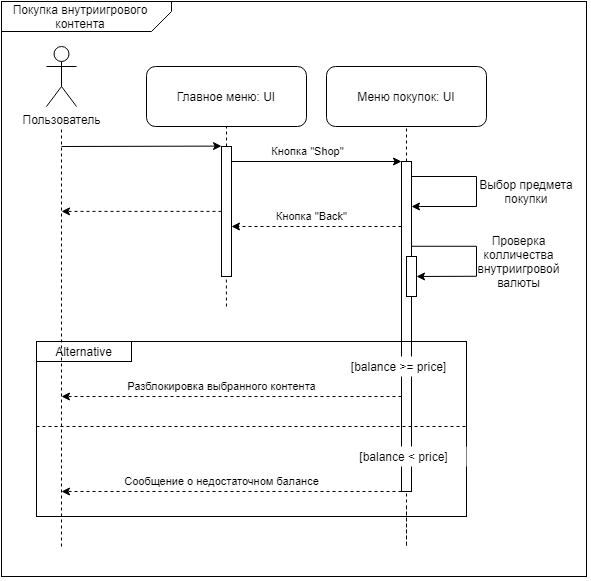

The diagram above was exported from draw.io. Its source (the exported page's mxGraphModel, read from the mxfile embedded in the PNG):
<mxGraphModel dx="981" dy="492" grid="1" gridSize="5" guides="1" tooltips="1" connect="1" arrows="1" fold="1" page="1" pageScale="1" pageWidth="3000" pageHeight="3000" math="0" shadow="0">
  <root>
    <mxCell id="0" />
    <mxCell id="1" parent="0" />
    <mxCell id="CLUdnuyOoirI4ufl7UT5-1" value="" style="rounded=0;whiteSpace=wrap;html=1;fillColor=none;" vertex="1" parent="1">
      <mxGeometry x="380" y="415" width="430" height="175" as="geometry" />
    </mxCell>
    <mxCell id="CLUdnuyOoirI4ufl7UT5-2" value="" style="rounded=0;whiteSpace=wrap;html=1;fillColor=none;" vertex="1" parent="1">
      <mxGeometry x="345" y="75" width="585" height="575" as="geometry" />
    </mxCell>
    <mxCell id="CLUdnuyOoirI4ufl7UT5-3" value="" style="shape=card;whiteSpace=wrap;html=1;rotation=-180;size=20;fillColor=none;rounded=0;shadow=0;arcSize=20;" vertex="1" parent="1">
      <mxGeometry x="345" y="75" width="170" height="30" as="geometry" />
    </mxCell>
    <mxCell id="CLUdnuyOoirI4ufl7UT5-4" value="Покупка внутриигрового контента" style="text;html=1;strokeColor=none;fillColor=none;align=center;verticalAlign=middle;whiteSpace=wrap;rounded=0;" vertex="1" parent="1">
      <mxGeometry x="354" y="80" width="140" height="20" as="geometry" />
    </mxCell>
    <mxCell id="CLUdnuyOoirI4ufl7UT5-5" value="Пользователь" style="shape=umlActor;verticalLabelPosition=bottom;verticalAlign=top;html=1;outlineConnect=0;connectable=0;" vertex="1" parent="1">
      <mxGeometry x="390" y="120" width="30" height="60" as="geometry" />
    </mxCell>
    <mxCell id="CLUdnuyOoirI4ufl7UT5-6" value="Меню покупок: UI" style="rounded=1;whiteSpace=wrap;html=1;" vertex="1" parent="1">
      <mxGeometry x="670" y="140" width="160" height="60" as="geometry" />
    </mxCell>
    <mxCell id="CLUdnuyOoirI4ufl7UT5-7" value="" style="endArrow=none;dashed=1;html=1;entryX=0.5;entryY=1;entryDx=0;entryDy=0;" edge="1" parent="1">
      <mxGeometry width="50" height="50" relative="1" as="geometry">
        <mxPoint x="570" y="220" as="sourcePoint" />
        <mxPoint x="570" y="200" as="targetPoint" />
      </mxGeometry>
    </mxCell>
    <mxCell id="CLUdnuyOoirI4ufl7UT5-8" value="" style="rounded=0;whiteSpace=wrap;html=1;fillColor=none;connectable=0;" vertex="1" parent="1">
      <mxGeometry x="565" y="220" width="10" height="130" as="geometry" />
    </mxCell>
    <mxCell id="CLUdnuyOoirI4ufl7UT5-9" value="" style="endArrow=none;dashed=1;html=1;entryX=0.5;entryY=1;entryDx=0;entryDy=0;exitX=0.5;exitY=0;exitDx=0;exitDy=0;" edge="1" parent="1" source="CLUdnuyOoirI4ufl7UT5-10">
      <mxGeometry width="50" height="50" relative="1" as="geometry">
        <mxPoint x="750" y="220" as="sourcePoint" />
        <mxPoint x="750" y="200" as="targetPoint" />
      </mxGeometry>
    </mxCell>
    <mxCell id="CLUdnuyOoirI4ufl7UT5-10" value="" style="rounded=0;whiteSpace=wrap;html=1;fillColor=none;connectable=0;" vertex="1" parent="1">
      <mxGeometry x="745" y="235" width="10" height="330" as="geometry" />
    </mxCell>
    <mxCell id="CLUdnuyOoirI4ufl7UT5-13" value="" style="endArrow=classic;html=1;" edge="1" parent="1">
      <mxGeometry width="50" height="50" relative="1" as="geometry">
        <mxPoint x="575" y="235" as="sourcePoint" />
        <mxPoint x="745" y="235" as="targetPoint" />
      </mxGeometry>
    </mxCell>
    <mxCell id="CLUdnuyOoirI4ufl7UT5-14" value="Кнопка &quot;Shop&quot;" style="edgeLabel;html=1;align=center;verticalAlign=middle;resizable=0;points=[];" vertex="1" connectable="0" parent="CLUdnuyOoirI4ufl7UT5-13">
      <mxGeometry x="-0.2852" y="1" relative="1" as="geometry">
        <mxPoint x="14.8" y="-8.93" as="offset" />
      </mxGeometry>
    </mxCell>
    <mxCell id="CLUdnuyOoirI4ufl7UT5-15" value="Главное меню: UI" style="rounded=1;whiteSpace=wrap;html=1;" vertex="1" parent="1">
      <mxGeometry x="490" y="140" width="160" height="60" as="geometry" />
    </mxCell>
    <mxCell id="CLUdnuyOoirI4ufl7UT5-16" value="" style="endArrow=none;dashed=1;html=1;" edge="1" parent="1">
      <mxGeometry width="50" height="50" relative="1" as="geometry">
        <mxPoint x="405" y="620" as="sourcePoint" />
        <mxPoint x="405" y="200" as="targetPoint" />
      </mxGeometry>
    </mxCell>
    <mxCell id="CLUdnuyOoirI4ufl7UT5-17" value="" style="endArrow=classic;html=1;" edge="1" parent="1">
      <mxGeometry width="50" height="50" relative="1" as="geometry">
        <mxPoint x="405" y="220" as="sourcePoint" />
        <mxPoint x="565" y="219.60000000000002" as="targetPoint" />
      </mxGeometry>
    </mxCell>
    <mxCell id="CLUdnuyOoirI4ufl7UT5-18" value="" style="endArrow=classic;html=1;dashed=1;" edge="1" parent="1">
      <mxGeometry width="50" height="50" relative="1" as="geometry">
        <mxPoint x="745" y="300" as="sourcePoint" />
        <mxPoint x="575" y="300" as="targetPoint" />
      </mxGeometry>
    </mxCell>
    <mxCell id="CLUdnuyOoirI4ufl7UT5-19" value="Кнопка &quot;Back&quot;" style="edgeLabel;html=1;align=center;verticalAlign=middle;resizable=0;points=[];" vertex="1" connectable="0" parent="CLUdnuyOoirI4ufl7UT5-18">
      <mxGeometry x="0.0599" relative="1" as="geometry">
        <mxPoint y="-10" as="offset" />
      </mxGeometry>
    </mxCell>
    <mxCell id="CLUdnuyOoirI4ufl7UT5-22" value="" style="endArrow=classic;html=1;dashed=1;" edge="1" parent="1">
      <mxGeometry width="50" height="50" relative="1" as="geometry">
        <mxPoint x="565" y="284.89999999999986" as="sourcePoint" />
        <mxPoint x="405" y="284.89999999999986" as="targetPoint" />
      </mxGeometry>
    </mxCell>
    <mxCell id="CLUdnuyOoirI4ufl7UT5-23" value="" style="endArrow=none;dashed=1;html=1;entryX=0.5;entryY=1;entryDx=0;entryDy=0;" edge="1" parent="1">
      <mxGeometry width="50" height="50" relative="1" as="geometry">
        <mxPoint x="570" y="380" as="sourcePoint" />
        <mxPoint x="569.8299999999999" y="350" as="targetPoint" />
      </mxGeometry>
    </mxCell>
    <mxCell id="CLUdnuyOoirI4ufl7UT5-24" value="" style="endArrow=none;dashed=1;html=1;" edge="1" parent="1">
      <mxGeometry width="50" height="50" relative="1" as="geometry">
        <mxPoint x="750" y="580" as="sourcePoint" />
        <mxPoint x="750" y="565" as="targetPoint" />
        <Array as="points">
          <mxPoint x="750" y="625" />
        </Array>
      </mxGeometry>
    </mxCell>
    <mxCell id="CLUdnuyOoirI4ufl7UT5-27" value="" style="endArrow=classic;html=1;" edge="1" parent="1">
      <mxGeometry width="50" height="50" relative="1" as="geometry">
        <mxPoint x="820" y="280" as="sourcePoint" />
        <mxPoint x="755" y="280" as="targetPoint" />
      </mxGeometry>
    </mxCell>
    <mxCell id="CLUdnuyOoirI4ufl7UT5-28" value="" style="endArrow=none;html=1;" edge="1" parent="1">
      <mxGeometry width="50" height="50" relative="1" as="geometry">
        <mxPoint x="755" y="250" as="sourcePoint" />
        <mxPoint x="820" y="250" as="targetPoint" />
      </mxGeometry>
    </mxCell>
    <mxCell id="CLUdnuyOoirI4ufl7UT5-29" value="" style="endArrow=none;html=1;" edge="1" parent="1">
      <mxGeometry width="50" height="50" relative="1" as="geometry">
        <mxPoint x="820" y="280" as="sourcePoint" />
        <mxPoint x="820" y="250" as="targetPoint" />
      </mxGeometry>
    </mxCell>
    <mxCell id="CLUdnuyOoirI4ufl7UT5-30" value="" style="endArrow=classic;html=1;" edge="1" parent="1" target="CLUdnuyOoirI4ufl7UT5-45">
      <mxGeometry width="50" height="50" relative="1" as="geometry">
        <mxPoint x="820" y="349.77" as="sourcePoint" />
        <mxPoint x="780" y="350" as="targetPoint" />
      </mxGeometry>
    </mxCell>
    <mxCell id="CLUdnuyOoirI4ufl7UT5-31" value="" style="endArrow=none;html=1;" edge="1" parent="1">
      <mxGeometry width="50" height="50" relative="1" as="geometry">
        <mxPoint x="755" y="319.77" as="sourcePoint" />
        <mxPoint x="820" y="319.77" as="targetPoint" />
      </mxGeometry>
    </mxCell>
    <mxCell id="CLUdnuyOoirI4ufl7UT5-32" value="" style="endArrow=none;html=1;" edge="1" parent="1">
      <mxGeometry width="50" height="50" relative="1" as="geometry">
        <mxPoint x="820" y="349.77" as="sourcePoint" />
        <mxPoint x="820" y="319.77" as="targetPoint" />
      </mxGeometry>
    </mxCell>
    <mxCell id="CLUdnuyOoirI4ufl7UT5-33" value="Выбор предмета покупки" style="text;html=1;strokeColor=none;fillColor=none;align=center;verticalAlign=middle;whiteSpace=wrap;rounded=0;" vertex="1" parent="1">
      <mxGeometry x="820" y="235" width="100" height="60" as="geometry" />
    </mxCell>
    <mxCell id="CLUdnuyOoirI4ufl7UT5-34" value="Проверка колличества внутриигровой валюты" style="text;html=1;strokeColor=none;fillColor=none;align=center;verticalAlign=middle;whiteSpace=wrap;rounded=0;" vertex="1" parent="1">
      <mxGeometry x="825" y="305" width="75" height="60" as="geometry" />
    </mxCell>
    <mxCell id="CLUdnuyOoirI4ufl7UT5-39" value="" style="endArrow=none;dashed=1;html=1;" edge="1" parent="1">
      <mxGeometry width="50" height="50" relative="1" as="geometry">
        <mxPoint x="380" y="500" as="sourcePoint" />
        <mxPoint x="810" y="500" as="targetPoint" />
      </mxGeometry>
    </mxCell>
    <mxCell id="CLUdnuyOoirI4ufl7UT5-40" value="" style="endArrow=classic;html=1;dashed=1;" edge="1" parent="1">
      <mxGeometry width="50" height="50" relative="1" as="geometry">
        <mxPoint x="745" y="565" as="sourcePoint" />
        <mxPoint x="405" y="565" as="targetPoint" />
      </mxGeometry>
    </mxCell>
    <mxCell id="CLUdnuyOoirI4ufl7UT5-41" value="Сообщение о недостаточном балансе" style="edgeLabel;html=1;align=center;verticalAlign=middle;resizable=0;points=[];" vertex="1" connectable="0" parent="CLUdnuyOoirI4ufl7UT5-40">
      <mxGeometry x="0.0599" relative="1" as="geometry">
        <mxPoint y="-10" as="offset" />
      </mxGeometry>
    </mxCell>
    <mxCell id="CLUdnuyOoirI4ufl7UT5-42" value="" style="endArrow=classic;html=1;dashed=1;" edge="1" parent="1">
      <mxGeometry width="50" height="50" relative="1" as="geometry">
        <mxPoint x="745" y="470" as="sourcePoint" />
        <mxPoint x="405" y="470" as="targetPoint" />
      </mxGeometry>
    </mxCell>
    <mxCell id="CLUdnuyOoirI4ufl7UT5-43" value="Разблокировка выбранного контента" style="edgeLabel;html=1;align=center;verticalAlign=middle;resizable=0;points=[];" vertex="1" connectable="0" parent="CLUdnuyOoirI4ufl7UT5-42">
      <mxGeometry x="0.0599" relative="1" as="geometry">
        <mxPoint y="-10" as="offset" />
      </mxGeometry>
    </mxCell>
    <mxCell id="CLUdnuyOoirI4ufl7UT5-44" value="Alternative" style="rounded=0;whiteSpace=wrap;html=1;fillColor=none;" vertex="1" parent="1">
      <mxGeometry x="380" y="415" width="95" height="20" as="geometry" />
    </mxCell>
    <mxCell id="CLUdnuyOoirI4ufl7UT5-45" value="" style="rounded=0;whiteSpace=wrap;html=1;" vertex="1" parent="1">
      <mxGeometry x="750" y="330" width="10" height="40" as="geometry" />
    </mxCell>
    <mxCell id="CLUdnuyOoirI4ufl7UT5-49" value="[balance &amp;gt;= price]" style="text;html=1;strokeColor=none;align=center;verticalAlign=middle;whiteSpace=wrap;rounded=0;fillColor=#ffffff;" vertex="1" parent="1">
      <mxGeometry x="680" y="430" width="125" height="20" as="geometry" />
    </mxCell>
    <mxCell id="CLUdnuyOoirI4ufl7UT5-50" value="[balance &amp;lt; price]" style="text;html=1;strokeColor=none;align=center;verticalAlign=middle;whiteSpace=wrap;rounded=0;fillColor=#ffffff;" vertex="1" parent="1">
      <mxGeometry x="685" y="520" width="125" height="20" as="geometry" />
    </mxCell>
  </root>
</mxGraphModel>